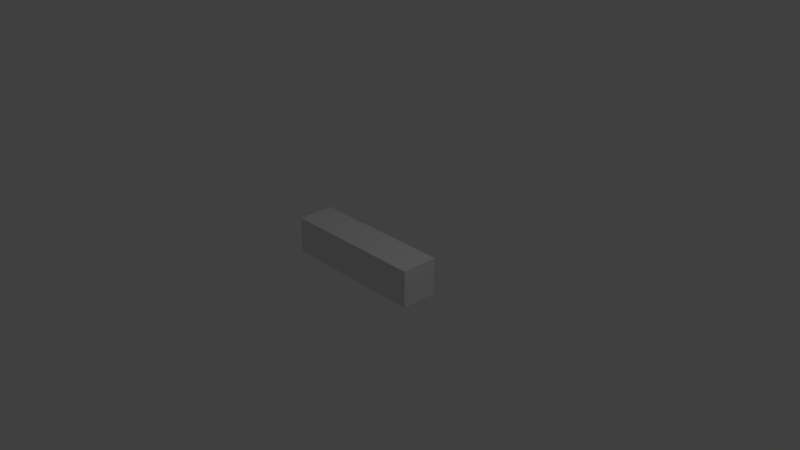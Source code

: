 # Source: Explosionmesh.blend  (saved by Blender 2.78.0; exported with 4.5.12 LTS)
import bpy
from mathutils import Matrix  # noqa: F401  (used for matrix-valued properties, if any)

bpy.ops.wm.read_factory_settings(use_empty=True)
scene = bpy.context.scene
scene.name = 'Scene'

# ---- collections
col_collection_1 = bpy.data.collections.new('Collection 1'); scene.collection.children.link(col_collection_1)

# ---- materials (node trees are filled in below, after node groups)
mat_brick = bpy.data.materials.new('Brick')
mat_brick.alpha_threshold = 0.0
mat_brick.use_transparent_shadow = False
mat_brick.roughness = 0.5

# ---- material node trees

# ---- world
world_world = bpy.data.worlds.new('World'); scene.world = world_world
world_world.color = (0.05088, 0.05088, 0.05088)
world_world.use_sun_shadow = False
world_world.sun_shadow_jitter_overblur = 0.0
world_world.cycles.sampling_method = 'MANUAL'

# ---- cameras
cam_camera = bpy.data.cameras.new('Camera')
cam_camera.clip_end = 100.0
cam_camera.lens = 35.0
cam_camera.sensor_width = 32.0
cam_camera.sensor_height = 18.0
cam_camera.ortho_scale = 7.314
cam_camera.dof.focus_distance = 0.0
cam_camera.dof.aperture_fstop = 128.0

# ---- lights
light_lamp = bpy.data.lights.new('Lamp', 'POINT')
light_lamp.transmission_factor = 0.0
light_lamp.cutoff_distance = 30.0
light_lamp.energy = 100.0
light_lamp.shadow_buffer_clip_start = 1.001
light_lamp.shadow_soft_size = 0.1
light_lamp.shadow_maximum_resolution = 0.006
light_lamp.use_absolute_resolution = True

# ---- meshes
me_cube_001 = bpy.data.meshes.new('Cube.001')
me_cube_001.from_pydata([(-1.0, 0.25, 0.25), (-1.0, 0.25, -0.25), (-1.0, -0.25, 0.25), (-1.0, -0.25, -0.25), (1.0, 0.25, 0.25), (1.0, 0.25, -0.25), (1.0, -0.25, 0.25), (1.0, -0.25, -0.25), (0.2914, 0.25, 0.25), (0.2914, 0.25, -0.25), (0.2914, -0.25, -0.25), (0.2914, -0.25, 0.25), (-0.327, 0.25, 0.25), (-0.327, 0.25, -0.25), (-0.327, -0.25, -0.25), (-0.327, -0.25, 0.25)], [], [(8, 4, 5, 9), (9, 5, 7, 10), (11, 6, 4, 8), (10, 7, 6, 11), (4, 6, 7, 5), (2, 0, 1, 3), (14, 10, 11, 15), (15, 11, 8, 12), (13, 9, 10, 14), (12, 8, 9, 13), (0, 12, 13, 1), (1, 13, 14, 3), (2, 15, 12, 0), (3, 14, 15, 2)])
_uv = me_cube_001.uv_layers.new(name='UVMap')
_uv.uv.foreach_set('vector', [0.5, 0.6666, 0.8333, 0.6666, 0.8333, 0.1667, 0.5, 0.1667, 0.5, 0.1667, 0.8333, 0.1667, 0.8333, 0.3334, 0.4166, 0.1667, 0.4166, 0.25, 0.8333, 0.5, 0.8333, 0.6666, 0.5, 0.6666, 0.4166, 0.1667, 0.8333, 0.3334, 0.8333, 0.5, 0.4166, 0.25, 0.8333, 0.6666, 0.8333, 0.5, 0.8333, 0.3334, 0.8333, 0.1667, 0.0, 0.0, 0.1667, 0.6666, 0.1667, 0.1667, 0.0, 0.0, 0.2083, 0.08334, 0.4166, 0.1667, 0.4166, 0.25, 0.2083, 0.125, 0.2083, 0.125, 0.4166, 0.25, 0.5, 0.6666, 0.3334, 0.6666, 0.3334, 0.1667, 0.5, 0.1667, 0.4166, 0.1667, 0.2083, 0.08334, 0.3334, 0.6666, 0.5, 0.6666, 0.5, 0.1667, 0.3334, 0.1667, 0.1667, 0.6666, 0.3334, 0.6666, 0.3334, 0.1667, 0.1667, 0.1667, 0.1667, 0.1667, 0.3334, 0.1667, 0.2083, 0.08334, 0.0, 0.0, 0.0, 0.0, 0.2083, 0.125, 0.3334, 0.6666, 0.1667, 0.6666, 0.0, 0.0, 0.2083, 0.08334, 0.2083, 0.125, 0.0, 0.0])
me_cube_001.materials.append(mat_brick)
me_cube_001.use_remesh_preserve_volume = False
me_cube_001.use_remesh_preserve_attributes = False
me_cube_001.use_mirror_vertex_groups = False
me_cube_001.update()

# ---- objects
ob_cube = bpy.data.objects.new('Cube', me_cube_001)
ob_lamp = bpy.data.objects.new('Lamp', light_lamp)
ob_camera = bpy.data.objects.new('Camera', cam_camera)

# ---- transforms, parenting, visibility, modifiers, constraints
ob_cube.location = (0.0, 0.0, 0.0)
ob_cube.lineart.crease_threshold = 0.0
ob_lamp.location = (4.099, 1.056, 5.903)
ob_lamp.rotation_euler = (1.137, 0.975, 1.866)
ob_lamp.lock_rotations_4d = False
ob_lamp.empty_display_type = 'ARROWS'
ob_lamp.color = (0.0, 0.0, 0.0, 0.0)
ob_lamp.lineart.crease_threshold = 0.0
ob_camera.location = (7.504, -6.457, 5.343)
ob_camera.rotation_euler = (1.109, 0.0, 0.8149)
ob_camera.lock_rotations_4d = False
ob_camera.empty_display_type = 'ARROWS'
ob_camera.color = (0.0, 0.0, 0.0, 0.0)
ob_camera.display_type = 'WIRE'
ob_camera.lineart.crease_threshold = 0.0

# ---- collection membership
col_collection_1.objects.link(ob_cube)
col_collection_1.objects.link(ob_lamp)
col_collection_1.objects.link(ob_camera)

# ---- scene / render settings (as saved in the file)
scene.camera = ob_camera
scene.frame_start = 1; scene.frame_end = 250; scene.frame_set(1)
scene.render.engine = 'BLENDER_EEVEE_NEXT'
scene.render.resolution_percentage = 50
scene.render.dither_intensity = 0.0
scene.cycles.use_denoising = False
scene.cycles.samples = 128
scene.cycles.sampling_pattern = 'TABULATED_SOBOL'
scene.cycles.light_sampling_threshold = 0.0
scene.cycles.use_adaptive_sampling = False
scene.cycles.use_light_tree = False
scene.cycles.blur_glossy = 0.0
scene.cycles.sample_clamp_indirect = 0.0
scene.view_settings.view_transform = 'Standard'
bpy.context.view_layer.update()
